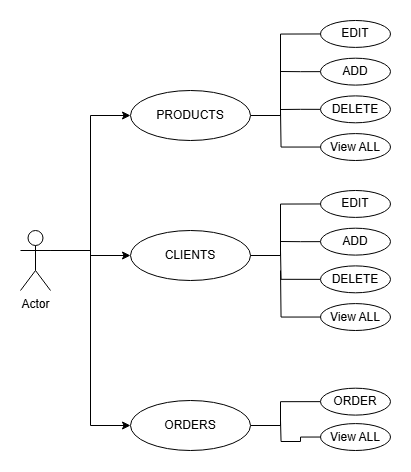

The diagram above was exported from draw.io. Its source (the exported page's mxGraphModel, read from the mxfile embedded in the PNG):
<mxGraphModel dx="707" dy="475" grid="1" gridSize="10" guides="1" tooltips="1" connect="1" arrows="1" fold="1" page="1" pageScale="1" pageWidth="850" pageHeight="1100" math="0" shadow="0">
  <root>
    <mxCell id="0" />
    <mxCell id="1" parent="0" />
    <mxCell id="zH-YwXXjIMBZriPbxO35-35" style="edgeStyle=orthogonalEdgeStyle;rounded=0;orthogonalLoop=1;jettySize=auto;html=1;exitX=1;exitY=0.3333333333333333;exitDx=0;exitDy=0;exitPerimeter=0;entryX=0;entryY=0.5;entryDx=0;entryDy=0;" edge="1" parent="1" source="zH-YwXXjIMBZriPbxO35-1" target="zH-YwXXjIMBZriPbxO35-2">
      <mxGeometry relative="1" as="geometry" />
    </mxCell>
    <mxCell id="zH-YwXXjIMBZriPbxO35-37" style="edgeStyle=orthogonalEdgeStyle;rounded=0;orthogonalLoop=1;jettySize=auto;html=1;exitX=1;exitY=0.3333333333333333;exitDx=0;exitDy=0;exitPerimeter=0;entryX=0;entryY=0.5;entryDx=0;entryDy=0;" edge="1" parent="1" source="zH-YwXXjIMBZriPbxO35-1" target="zH-YwXXjIMBZriPbxO35-3">
      <mxGeometry relative="1" as="geometry" />
    </mxCell>
    <mxCell id="zH-YwXXjIMBZriPbxO35-38" style="edgeStyle=orthogonalEdgeStyle;rounded=0;orthogonalLoop=1;jettySize=auto;html=1;exitX=1;exitY=0.3333333333333333;exitDx=0;exitDy=0;exitPerimeter=0;entryX=0;entryY=0.5;entryDx=0;entryDy=0;" edge="1" parent="1" source="zH-YwXXjIMBZriPbxO35-1" target="zH-YwXXjIMBZriPbxO35-4">
      <mxGeometry relative="1" as="geometry" />
    </mxCell>
    <mxCell id="zH-YwXXjIMBZriPbxO35-1" value="Actor" style="shape=umlActor;verticalLabelPosition=bottom;verticalAlign=top;html=1;outlineConnect=0;" vertex="1" parent="1">
      <mxGeometry x="110" y="250" width="30" height="60" as="geometry" />
    </mxCell>
    <mxCell id="zH-YwXXjIMBZriPbxO35-16" style="edgeStyle=orthogonalEdgeStyle;rounded=0;orthogonalLoop=1;jettySize=auto;html=1;exitX=1;exitY=0.5;exitDx=0;exitDy=0;entryX=0;entryY=0.5;entryDx=0;entryDy=0;endArrow=none;startFill=0;" edge="1" parent="1" source="zH-YwXXjIMBZriPbxO35-2" target="zH-YwXXjIMBZriPbxO35-5">
      <mxGeometry relative="1" as="geometry">
        <Array as="points">
          <mxPoint x="370" y="135" />
          <mxPoint x="370" y="54" />
        </Array>
      </mxGeometry>
    </mxCell>
    <mxCell id="zH-YwXXjIMBZriPbxO35-2" value="PRODUCTS" style="ellipse;whiteSpace=wrap;html=1;" vertex="1" parent="1">
      <mxGeometry x="220" y="110" width="120" height="50" as="geometry" />
    </mxCell>
    <mxCell id="zH-YwXXjIMBZriPbxO35-3" value="CLIENTS" style="ellipse;whiteSpace=wrap;html=1;" vertex="1" parent="1">
      <mxGeometry x="220" y="250" width="120" height="50" as="geometry" />
    </mxCell>
    <mxCell id="zH-YwXXjIMBZriPbxO35-32" style="edgeStyle=orthogonalEdgeStyle;rounded=0;orthogonalLoop=1;jettySize=auto;html=1;exitX=1;exitY=0.5;exitDx=0;exitDy=0;entryX=0;entryY=0.5;entryDx=0;entryDy=0;endArrow=none;startFill=0;" edge="1" parent="1" source="zH-YwXXjIMBZriPbxO35-4" target="zH-YwXXjIMBZriPbxO35-27">
      <mxGeometry relative="1" as="geometry">
        <Array as="points">
          <mxPoint x="370" y="445" />
          <mxPoint x="370" y="421" />
        </Array>
      </mxGeometry>
    </mxCell>
    <mxCell id="zH-YwXXjIMBZriPbxO35-4" value="ORDERS" style="ellipse;whiteSpace=wrap;html=1;" vertex="1" parent="1">
      <mxGeometry x="220" y="420" width="120" height="50" as="geometry" />
    </mxCell>
    <mxCell id="zH-YwXXjIMBZriPbxO35-9" value="" style="group" vertex="1" connectable="0" parent="1">
      <mxGeometry x="410" y="40" width="70" height="140" as="geometry" />
    </mxCell>
    <mxCell id="zH-YwXXjIMBZriPbxO35-5" value="EDIT" style="ellipse;whiteSpace=wrap;html=1;" vertex="1" parent="zH-YwXXjIMBZriPbxO35-9">
      <mxGeometry width="70" height="26.923076923076927" as="geometry" />
    </mxCell>
    <mxCell id="zH-YwXXjIMBZriPbxO35-17" style="edgeStyle=orthogonalEdgeStyle;rounded=0;orthogonalLoop=1;jettySize=auto;html=1;exitX=0;exitY=0.5;exitDx=0;exitDy=0;endArrow=none;startFill=0;" edge="1" parent="zH-YwXXjIMBZriPbxO35-9" source="zH-YwXXjIMBZriPbxO35-6">
      <mxGeometry relative="1" as="geometry">
        <mxPoint x="-40" y="51" as="targetPoint" />
      </mxGeometry>
    </mxCell>
    <mxCell id="zH-YwXXjIMBZriPbxO35-6" value="ADD" style="ellipse;whiteSpace=wrap;html=1;" vertex="1" parent="zH-YwXXjIMBZriPbxO35-9">
      <mxGeometry y="37.69230769230769" width="70" height="26.923076923076927" as="geometry" />
    </mxCell>
    <mxCell id="zH-YwXXjIMBZriPbxO35-18" style="edgeStyle=orthogonalEdgeStyle;rounded=0;orthogonalLoop=1;jettySize=auto;html=1;exitX=0;exitY=0.5;exitDx=0;exitDy=0;endArrow=none;startFill=0;" edge="1" parent="zH-YwXXjIMBZriPbxO35-9" source="zH-YwXXjIMBZriPbxO35-7">
      <mxGeometry relative="1" as="geometry">
        <mxPoint x="-40" y="89" as="targetPoint" />
      </mxGeometry>
    </mxCell>
    <mxCell id="zH-YwXXjIMBZriPbxO35-7" value="DELETE" style="ellipse;whiteSpace=wrap;html=1;" vertex="1" parent="zH-YwXXjIMBZriPbxO35-9">
      <mxGeometry y="75.38461538461539" width="70" height="26.923076923076927" as="geometry" />
    </mxCell>
    <mxCell id="zH-YwXXjIMBZriPbxO35-19" style="edgeStyle=orthogonalEdgeStyle;rounded=0;orthogonalLoop=1;jettySize=auto;html=1;exitX=0;exitY=0.5;exitDx=0;exitDy=0;endArrow=none;startFill=0;" edge="1" parent="zH-YwXXjIMBZriPbxO35-9" source="zH-YwXXjIMBZriPbxO35-8">
      <mxGeometry relative="1" as="geometry">
        <mxPoint x="-40" y="90" as="targetPoint" />
      </mxGeometry>
    </mxCell>
    <mxCell id="zH-YwXXjIMBZriPbxO35-8" value="View ALL" style="ellipse;whiteSpace=wrap;html=1;" vertex="1" parent="zH-YwXXjIMBZriPbxO35-9">
      <mxGeometry y="113.07692307692308" width="70" height="26.923076923076927" as="geometry" />
    </mxCell>
    <mxCell id="zH-YwXXjIMBZriPbxO35-10" value="" style="group" vertex="1" connectable="0" parent="1">
      <mxGeometry x="410" y="210" width="70" height="140" as="geometry" />
    </mxCell>
    <mxCell id="zH-YwXXjIMBZriPbxO35-11" value="EDIT" style="ellipse;whiteSpace=wrap;html=1;" vertex="1" parent="zH-YwXXjIMBZriPbxO35-10">
      <mxGeometry width="70" height="26.923076923076927" as="geometry" />
    </mxCell>
    <mxCell id="zH-YwXXjIMBZriPbxO35-21" style="edgeStyle=orthogonalEdgeStyle;rounded=0;orthogonalLoop=1;jettySize=auto;html=1;exitX=0;exitY=0.5;exitDx=0;exitDy=0;endArrow=none;startFill=0;" edge="1" parent="zH-YwXXjIMBZriPbxO35-10" source="zH-YwXXjIMBZriPbxO35-12">
      <mxGeometry relative="1" as="geometry">
        <mxPoint x="-40" y="51" as="targetPoint" />
      </mxGeometry>
    </mxCell>
    <mxCell id="zH-YwXXjIMBZriPbxO35-12" value="ADD" style="ellipse;whiteSpace=wrap;html=1;" vertex="1" parent="zH-YwXXjIMBZriPbxO35-10">
      <mxGeometry y="37.69230769230769" width="70" height="26.923076923076927" as="geometry" />
    </mxCell>
    <mxCell id="zH-YwXXjIMBZriPbxO35-22" style="edgeStyle=orthogonalEdgeStyle;rounded=0;orthogonalLoop=1;jettySize=auto;html=1;exitX=0;exitY=0.5;exitDx=0;exitDy=0;endArrow=none;startFill=0;" edge="1" parent="zH-YwXXjIMBZriPbxO35-10" source="zH-YwXXjIMBZriPbxO35-13">
      <mxGeometry relative="1" as="geometry">
        <mxPoint x="-40" y="60" as="targetPoint" />
      </mxGeometry>
    </mxCell>
    <mxCell id="zH-YwXXjIMBZriPbxO35-13" value="DELETE" style="ellipse;whiteSpace=wrap;html=1;" vertex="1" parent="zH-YwXXjIMBZriPbxO35-10">
      <mxGeometry y="75.38461538461539" width="70" height="26.923076923076927" as="geometry" />
    </mxCell>
    <mxCell id="zH-YwXXjIMBZriPbxO35-23" style="edgeStyle=orthogonalEdgeStyle;rounded=0;orthogonalLoop=1;jettySize=auto;html=1;exitX=0;exitY=0.5;exitDx=0;exitDy=0;endArrow=none;startFill=0;" edge="1" parent="zH-YwXXjIMBZriPbxO35-10" source="zH-YwXXjIMBZriPbxO35-14">
      <mxGeometry relative="1" as="geometry">
        <mxPoint x="-40" y="80" as="targetPoint" />
      </mxGeometry>
    </mxCell>
    <mxCell id="zH-YwXXjIMBZriPbxO35-14" value="View ALL" style="ellipse;whiteSpace=wrap;html=1;" vertex="1" parent="zH-YwXXjIMBZriPbxO35-10">
      <mxGeometry y="113.07692307692308" width="70" height="26.923076923076927" as="geometry" />
    </mxCell>
    <mxCell id="zH-YwXXjIMBZriPbxO35-20" style="edgeStyle=orthogonalEdgeStyle;rounded=0;orthogonalLoop=1;jettySize=auto;html=1;exitX=0;exitY=0.5;exitDx=0;exitDy=0;entryX=1;entryY=0.5;entryDx=0;entryDy=0;endArrow=none;startFill=0;" edge="1" parent="1" source="zH-YwXXjIMBZriPbxO35-11" target="zH-YwXXjIMBZriPbxO35-3">
      <mxGeometry relative="1" as="geometry">
        <Array as="points">
          <mxPoint x="370" y="224" />
          <mxPoint x="370" y="275" />
        </Array>
      </mxGeometry>
    </mxCell>
    <mxCell id="zH-YwXXjIMBZriPbxO35-27" value="ORDER" style="ellipse;whiteSpace=wrap;html=1;" vertex="1" parent="1">
      <mxGeometry x="410" y="407.6923076923077" width="70" height="26.923076923076927" as="geometry" />
    </mxCell>
    <mxCell id="zH-YwXXjIMBZriPbxO35-34" style="edgeStyle=orthogonalEdgeStyle;rounded=0;orthogonalLoop=1;jettySize=auto;html=1;exitX=0;exitY=0.5;exitDx=0;exitDy=0;endArrow=none;startFill=0;" edge="1" parent="1" source="zH-YwXXjIMBZriPbxO35-31">
      <mxGeometry relative="1" as="geometry">
        <mxPoint x="370" y="440" as="targetPoint" />
      </mxGeometry>
    </mxCell>
    <mxCell id="zH-YwXXjIMBZriPbxO35-31" value="View ALL" style="ellipse;whiteSpace=wrap;html=1;" vertex="1" parent="1">
      <mxGeometry x="410" y="443.0769230769231" width="70" height="26.923076923076927" as="geometry" />
    </mxCell>
  </root>
</mxGraphModel>